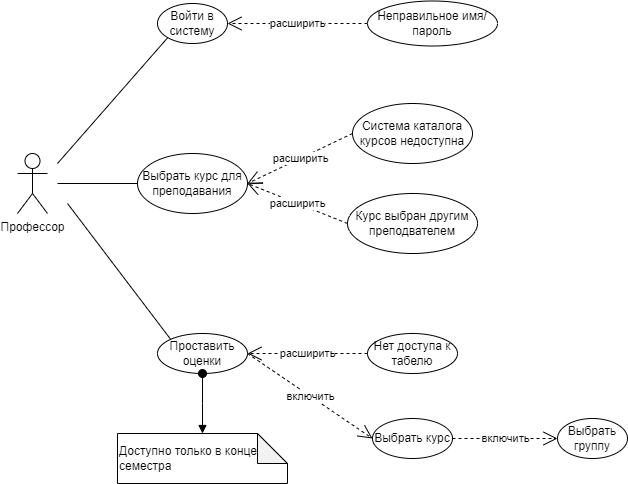

The diagram above was exported from draw.io. Its source (the exported page's mxGraphModel, read from the mxfile embedded in the PNG):
<mxGraphModel dx="1050" dy="530" grid="1" gridSize="10" guides="1" tooltips="1" connect="1" arrows="1" fold="1" page="1" pageScale="1" pageWidth="827" pageHeight="1169" background="#ffffff" math="0" shadow="0">
  <root>
    <mxCell id="0" />
    <mxCell id="1" parent="0" />
    <mxCell id="2-oaHX8-_kgrqlqMpT_J-1" value="&lt;font style=&quot;vertical-align: inherit;&quot;&gt;&lt;font style=&quot;vertical-align: inherit;&quot;&gt;Профессор&lt;/font&gt;&lt;/font&gt;" style="shape=umlActor;verticalLabelPosition=bottom;verticalAlign=top;html=1;outlineConnect=0;" parent="1" vertex="1">
      <mxGeometry x="40" y="320" width="30" height="60" as="geometry" />
    </mxCell>
    <mxCell id="2-oaHX8-_kgrqlqMpT_J-2" value="&lt;font style=&quot;vertical-align: inherit;&quot;&gt;&lt;font style=&quot;vertical-align: inherit;&quot;&gt;Система каталога курсов недоступна&lt;/font&gt;&lt;/font&gt;" style="ellipse;whiteSpace=wrap;html=1;" parent="1" vertex="1">
      <mxGeometry x="375" y="270" width="120" height="60" as="geometry" />
    </mxCell>
    <mxCell id="2-oaHX8-_kgrqlqMpT_J-3" value="Курс выбран другим преподвателем" style="ellipse;whiteSpace=wrap;html=1;" parent="1" vertex="1">
      <mxGeometry x="370" y="360" width="130" height="60" as="geometry" />
    </mxCell>
    <mxCell id="2-oaHX8-_kgrqlqMpT_J-4" value="&lt;font style=&quot;vertical-align: inherit;&quot;&gt;&lt;font style=&quot;vertical-align: inherit;&quot;&gt;&lt;font style=&quot;vertical-align: inherit;&quot;&gt;&lt;font style=&quot;vertical-align: inherit;&quot;&gt;Выбрать курс для преподавания&lt;/font&gt;&lt;/font&gt;&lt;/font&gt;&lt;/font&gt;" style="ellipse;whiteSpace=wrap;html=1;" parent="1" vertex="1">
      <mxGeometry x="160" y="320" width="110" height="60" as="geometry" />
    </mxCell>
    <mxCell id="2-oaHX8-_kgrqlqMpT_J-5" value="&lt;font style=&quot;vertical-align: inherit;&quot;&gt;&lt;font style=&quot;vertical-align: inherit;&quot;&gt;Войти в систему&lt;/font&gt;&lt;/font&gt;" style="ellipse;whiteSpace=wrap;html=1;" parent="1" vertex="1">
      <mxGeometry x="180" y="170" width="70" height="40" as="geometry" />
    </mxCell>
    <mxCell id="2-oaHX8-_kgrqlqMpT_J-6" value="&lt;font style=&quot;vertical-align: inherit;&quot;&gt;&lt;font style=&quot;vertical-align: inherit;&quot;&gt;Неправильное имя/пароль&lt;/font&gt;&lt;/font&gt;" style="ellipse;whiteSpace=wrap;html=1;" parent="1" vertex="1">
      <mxGeometry x="390" y="167.5" width="130" height="45" as="geometry" />
    </mxCell>
    <mxCell id="2-oaHX8-_kgrqlqMpT_J-7" value="Проставить оценки" style="ellipse;whiteSpace=wrap;html=1;" parent="1" vertex="1">
      <mxGeometry x="180" y="500" width="90" height="40" as="geometry" />
    </mxCell>
    <mxCell id="2-oaHX8-_kgrqlqMpT_J-8" value="Выбрать курс" style="ellipse;whiteSpace=wrap;html=1;" parent="1" vertex="1">
      <mxGeometry x="395" y="585" width="80" height="40" as="geometry" />
    </mxCell>
    <mxCell id="2-oaHX8-_kgrqlqMpT_J-9" value="Нет доступа к табелю" style="ellipse;whiteSpace=wrap;html=1;" parent="1" vertex="1">
      <mxGeometry x="390" y="500" width="90" height="40" as="geometry" />
    </mxCell>
    <mxCell id="2-oaHX8-_kgrqlqMpT_J-11" value="Выбрать группу" style="ellipse;whiteSpace=wrap;html=1;" parent="1" vertex="1">
      <mxGeometry x="580" y="585" width="70" height="40" as="geometry" />
    </mxCell>
    <mxCell id="2-oaHX8-_kgrqlqMpT_J-13" value="" style="endArrow=none;html=1;rounded=0;exitX=0;exitY=0;exitDx=0;exitDy=0;" parent="1" source="2-oaHX8-_kgrqlqMpT_J-7" edge="1">
      <mxGeometry width="50" height="50" relative="1" as="geometry">
        <mxPoint x="390" y="390" as="sourcePoint" />
        <mxPoint x="90" y="370" as="targetPoint" />
      </mxGeometry>
    </mxCell>
    <mxCell id="2-oaHX8-_kgrqlqMpT_J-14" value="" style="endArrow=none;html=1;rounded=0;entryX=0;entryY=0.5;entryDx=0;entryDy=0;" parent="1" target="2-oaHX8-_kgrqlqMpT_J-4" edge="1">
      <mxGeometry width="50" height="50" relative="1" as="geometry">
        <mxPoint x="80" y="350" as="sourcePoint" />
        <mxPoint x="440" y="340" as="targetPoint" />
      </mxGeometry>
    </mxCell>
    <mxCell id="2-oaHX8-_kgrqlqMpT_J-15" value="" style="endArrow=none;html=1;rounded=0;entryX=0;entryY=1;entryDx=0;entryDy=0;" parent="1" target="2-oaHX8-_kgrqlqMpT_J-5" edge="1">
      <mxGeometry width="50" height="50" relative="1" as="geometry">
        <mxPoint x="80" y="330" as="sourcePoint" />
        <mxPoint x="440" y="340" as="targetPoint" />
      </mxGeometry>
    </mxCell>
    <mxCell id="2-oaHX8-_kgrqlqMpT_J-16" value="расширить" style="endArrow=open;endSize=12;dashed=1;html=1;rounded=0;entryX=1;entryY=0.5;entryDx=0;entryDy=0;exitX=0;exitY=0.5;exitDx=0;exitDy=0;" parent="1" source="2-oaHX8-_kgrqlqMpT_J-9" target="2-oaHX8-_kgrqlqMpT_J-7" edge="1">
      <mxGeometry width="160" relative="1" as="geometry">
        <mxPoint x="330" y="470" as="sourcePoint" />
        <mxPoint x="490" y="460" as="targetPoint" />
        <Array as="points">
          <mxPoint x="340" y="520" />
        </Array>
      </mxGeometry>
    </mxCell>
    <mxCell id="2-oaHX8-_kgrqlqMpT_J-17" value="расширить" style="endArrow=open;endSize=12;dashed=1;html=1;rounded=0;entryX=1;entryY=0.5;entryDx=0;entryDy=0;exitX=0;exitY=0.5;exitDx=0;exitDy=0;" parent="1" source="2-oaHX8-_kgrqlqMpT_J-3" target="2-oaHX8-_kgrqlqMpT_J-4" edge="1">
      <mxGeometry width="160" relative="1" as="geometry">
        <mxPoint x="300" y="410" as="sourcePoint" />
        <mxPoint x="490" y="460" as="targetPoint" />
      </mxGeometry>
    </mxCell>
    <mxCell id="2-oaHX8-_kgrqlqMpT_J-18" value="расширить" style="endArrow=open;endSize=12;dashed=1;html=1;rounded=0;entryX=1;entryY=0.5;entryDx=0;entryDy=0;exitX=0;exitY=0.5;exitDx=0;exitDy=0;" parent="1" source="2-oaHX8-_kgrqlqMpT_J-2" target="2-oaHX8-_kgrqlqMpT_J-4" edge="1">
      <mxGeometry width="160" relative="1" as="geometry">
        <mxPoint x="260" y="270" as="sourcePoint" />
        <mxPoint x="490" y="460" as="targetPoint" />
      </mxGeometry>
    </mxCell>
    <mxCell id="2-oaHX8-_kgrqlqMpT_J-19" value="расширить" style="endArrow=open;endSize=12;dashed=1;html=1;rounded=0;entryX=1;entryY=0.5;entryDx=0;entryDy=0;exitX=0;exitY=0.5;exitDx=0;exitDy=0;" parent="1" source="2-oaHX8-_kgrqlqMpT_J-6" target="2-oaHX8-_kgrqlqMpT_J-5" edge="1">
      <mxGeometry width="160" relative="1" as="geometry">
        <mxPoint x="330" y="150" as="sourcePoint" />
        <mxPoint x="490" y="460" as="targetPoint" />
        <Array as="points">
          <mxPoint x="320" y="190" />
        </Array>
      </mxGeometry>
    </mxCell>
    <mxCell id="2-oaHX8-_kgrqlqMpT_J-20" value="включить" style="endArrow=open;endSize=12;dashed=1;html=1;rounded=0;exitX=1;exitY=0.5;exitDx=0;exitDy=0;entryX=0;entryY=0.5;entryDx=0;entryDy=0;" parent="1" source="2-oaHX8-_kgrqlqMpT_J-8" target="2-oaHX8-_kgrqlqMpT_J-11" edge="1">
      <mxGeometry width="160" relative="1" as="geometry">
        <mxPoint x="365" y="660" as="sourcePoint" />
        <mxPoint x="525" y="660" as="targetPoint" />
      </mxGeometry>
    </mxCell>
    <mxCell id="2-oaHX8-_kgrqlqMpT_J-21" value="включить" style="endArrow=open;endSize=12;dashed=1;html=1;rounded=0;exitX=1;exitY=0.5;exitDx=0;exitDy=0;entryX=0;entryY=0.5;entryDx=0;entryDy=0;" parent="1" source="2-oaHX8-_kgrqlqMpT_J-7" target="2-oaHX8-_kgrqlqMpT_J-8" edge="1">
      <mxGeometry x="0.0055" width="160" relative="1" as="geometry">
        <mxPoint x="330" y="660" as="sourcePoint" />
        <mxPoint x="490" y="660" as="targetPoint" />
        <mxPoint as="offset" />
      </mxGeometry>
    </mxCell>
    <mxCell id="So6TmZgS_1WiJG0oXX9K-4" value="Доступно только в конце семестра" style="shape=note;whiteSpace=wrap;html=1;backgroundOutline=1;darkOpacity=0.05;align=left;" parent="1" vertex="1">
      <mxGeometry x="140" y="600" width="170" height="50" as="geometry" />
    </mxCell>
    <mxCell id="So6TmZgS_1WiJG0oXX9K-6" value="" style="html=1;verticalAlign=bottom;startArrow=oval;startFill=1;endArrow=block;startSize=8;edgeStyle=elbowEdgeStyle;elbow=vertical;curved=0;rounded=0;exitX=0.5;exitY=1;exitDx=0;exitDy=0;entryX=0.5;entryY=0;entryDx=0;entryDy=0;entryPerimeter=0;" parent="1" source="2-oaHX8-_kgrqlqMpT_J-7" target="So6TmZgS_1WiJG0oXX9K-4" edge="1">
      <mxGeometry width="60" relative="1" as="geometry">
        <mxPoint x="380" y="560" as="sourcePoint" />
        <mxPoint x="440" y="560" as="targetPoint" />
      </mxGeometry>
    </mxCell>
  </root>
</mxGraphModel>